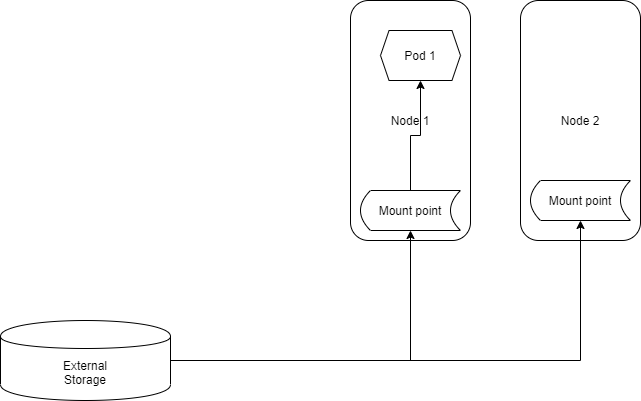

The diagram above was exported from draw.io. Its source (the exported page's mxGraphModel, read from the mxfile embedded in the PNG):
<mxGraphModel dx="1024" dy="584" grid="1" gridSize="10" guides="1" tooltips="1" connect="1" arrows="1" fold="1" page="1" pageScale="1" pageWidth="827" pageHeight="1169" math="0" shadow="0">
  <root>
    <mxCell id="d_4-9NdjPF7rslQT9Wy6-0" />
    <mxCell id="d_4-9NdjPF7rslQT9Wy6-1" parent="d_4-9NdjPF7rslQT9Wy6-0" />
    <mxCell id="d_4-9NdjPF7rslQT9Wy6-2" value="Node 1" style="rounded=1;whiteSpace=wrap;html=1;" parent="d_4-9NdjPF7rslQT9Wy6-1" vertex="1">
      <mxGeometry x="400" y="20" width="120" height="240" as="geometry" />
    </mxCell>
    <mxCell id="d_4-9NdjPF7rslQT9Wy6-3" value="Node 2" style="rounded=1;whiteSpace=wrap;html=1;" parent="d_4-9NdjPF7rslQT9Wy6-1" vertex="1">
      <mxGeometry x="570" y="20" width="120" height="240" as="geometry" />
    </mxCell>
    <mxCell id="d_4-9NdjPF7rslQT9Wy6-7" style="edgeStyle=orthogonalEdgeStyle;rounded=0;orthogonalLoop=1;jettySize=auto;html=1;entryX=0.5;entryY=1;entryDx=0;entryDy=0;" parent="d_4-9NdjPF7rslQT9Wy6-1" source="d_4-9NdjPF7rslQT9Wy6-4" target="d_4-9NdjPF7rslQT9Wy6-6" edge="1">
      <mxGeometry relative="1" as="geometry" />
    </mxCell>
    <mxCell id="d_4-9NdjPF7rslQT9Wy6-9" style="edgeStyle=orthogonalEdgeStyle;rounded=0;orthogonalLoop=1;jettySize=auto;html=1;entryX=0.5;entryY=1;entryDx=0;entryDy=0;" parent="d_4-9NdjPF7rslQT9Wy6-1" source="d_4-9NdjPF7rslQT9Wy6-4" target="d_4-9NdjPF7rslQT9Wy6-10" edge="1">
      <mxGeometry relative="1" as="geometry" />
    </mxCell>
    <mxCell id="d_4-9NdjPF7rslQT9Wy6-4" value="External&lt;br&gt;Storage" style="shape=cylinder;whiteSpace=wrap;html=1;boundedLbl=1;backgroundOutline=1;" parent="d_4-9NdjPF7rslQT9Wy6-1" vertex="1">
      <mxGeometry x="50" y="340" width="170" height="80" as="geometry" />
    </mxCell>
    <mxCell id="d_4-9NdjPF7rslQT9Wy6-5" value="Pod 1" style="shape=hexagon;perimeter=hexagonPerimeter2;whiteSpace=wrap;html=1;size=0.10666656494140625;" parent="d_4-9NdjPF7rslQT9Wy6-1" vertex="1">
      <mxGeometry x="430" y="50" width="80" height="50" as="geometry" />
    </mxCell>
    <mxCell id="d_4-9NdjPF7rslQT9Wy6-8" style="edgeStyle=orthogonalEdgeStyle;rounded=0;orthogonalLoop=1;jettySize=auto;html=1;" parent="d_4-9NdjPF7rslQT9Wy6-1" source="d_4-9NdjPF7rslQT9Wy6-6" target="d_4-9NdjPF7rslQT9Wy6-5" edge="1">
      <mxGeometry relative="1" as="geometry" />
    </mxCell>
    <mxCell id="d_4-9NdjPF7rslQT9Wy6-6" value="Mount point" style="shape=dataStorage;whiteSpace=wrap;html=1;" parent="d_4-9NdjPF7rslQT9Wy6-1" vertex="1">
      <mxGeometry x="410" y="210" width="100" height="40" as="geometry" />
    </mxCell>
    <mxCell id="d_4-9NdjPF7rslQT9Wy6-10" value="Mount point" style="shape=dataStorage;whiteSpace=wrap;html=1;" parent="d_4-9NdjPF7rslQT9Wy6-1" vertex="1">
      <mxGeometry x="580" y="200" width="100" height="40" as="geometry" />
    </mxCell>
  </root>
</mxGraphModel>